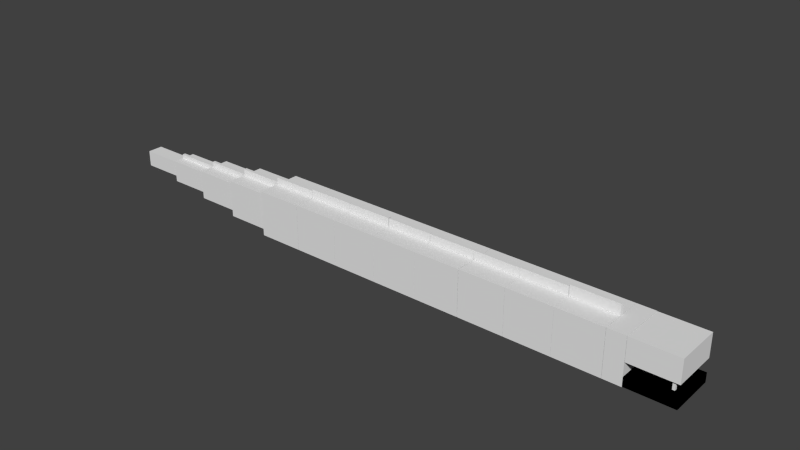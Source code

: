 # Source: icesnake.blend  (saved by Blender 2.72.0; exported with 4.5.12 LTS)
import bpy
from mathutils import Matrix  # noqa: F401  (used for matrix-valued properties, if any)

bpy.ops.wm.read_factory_settings(use_empty=True)
scene = bpy.context.scene
scene.name = 'Scene'

# ---- collections
col_collection_1 = bpy.data.collections.new('Collection 1'); scene.collection.children.link(col_collection_1)

# ---- world
world_world = bpy.data.worlds.new('World'); scene.world = world_world
world_world.color = (0.05088, 0.05088, 0.05088)
world_world.use_sun_shadow = False
world_world.sun_shadow_jitter_overblur = 0.0
world_world.cycles.sampling_method = 'MANUAL'
world_world.cycles.sample_map_resolution = 256

# ---- meshes
me_cube_024 = bpy.data.meshes.new('Cube.024')
me_cube_024.from_pydata([(2.457, 0.2006, -0.09857), (2.457, 0.2287, -0.09857), (2.43, 0.2287, -0.09857), (2.43, 0.2006, -0.09857), (2.457, 0.2006, 0.03288), (2.457, 0.2287, 0.03288), (2.43, 0.2287, 0.03288), (2.43, 0.2006, 0.03288), (2.457, -0.2252, -0.09937), (2.457, -0.1971, -0.09937), (2.43, -0.1971, -0.09937), (2.43, -0.2252, -0.09937), (2.457, -0.2252, 0.03288), (2.457, -0.1971, 0.03288), (2.43, -0.1971, 0.03288), (2.43, -0.2252, 0.03288), (2.001, -0.2555, -0.2515), (2.001, 0.2555, -0.2515), (2.512, 0.2555, -0.2515), (2.512, -0.2555, -0.2515), (2.001, -0.2555, -0.149), (2.001, 0.2555, -0.149), (2.512, 0.2555, -0.149), (2.512, -0.2555, -0.149), (2.001, -0.2555, -0.003657), (2.001, 0.2555, -0.003657), (2.512, 0.2555, -0.003657), (2.512, -0.2555, -0.003657), (2.001, -0.2555, 0.2525), (2.001, 0.2555, 0.2525), (2.512, 0.2555, 0.2525), (2.512, -0.2555, 0.2525), (2.001, -0.2555, -0.2515), (2.001, 0.2555, -0.2515), (2.512, 0.2555, -0.2515), (2.512, -0.2555, -0.2515), (2.001, -0.2555, -0.149), (2.001, 0.2555, -0.149), (2.512, 0.2555, -0.149), (2.512, -0.2555, -0.149), (1.801, -0.2555, -0.2555), (1.801, 0.2555, -0.2555), (1.998, 0.2555, -0.2555), (1.998, -0.2555, -0.2555), (1.801, -0.2555, 0.2555), (1.801, 0.2555, 0.2555), (1.998, 0.2555, 0.2555), (1.998, -0.2555, 0.2555), (-3.339, -0.1829, -0.1622), (-3.339, 0.1829, -0.1622), (-2.828, 0.1829, -0.1622), (-2.828, -0.1829, -0.1622), (-3.339, -0.1829, 0.1622), (-3.339, 0.1829, 0.1622), (-2.828, 0.1829, 0.1622), (-2.828, -0.1829, 0.1622), (-2.827, -0.2186, -0.2082), (-2.827, 0.2186, -0.2082), (-2.316, 0.2186, -0.2082), (-2.316, -0.2186, -0.2082), (-2.827, -0.2186, 0.2082), (-2.827, 0.2186, 0.2082), (-2.316, 0.2186, 0.2082), (-2.316, -0.2186, 0.2082), (-3.852, -0.1332, -0.1229), (-3.852, 0.1332, -0.1229), (-3.341, 0.1332, -0.1229), (-3.341, -0.1332, -0.1229), (-3.852, -0.1332, 0.1229), (-3.852, 0.1332, 0.1229), (-3.341, 0.1332, 0.1229), (-3.341, -0.1332, 0.1229), (-4.369, -0.08668, -0.08937), (-4.369, 0.08668, -0.08937), (-3.859, 0.08668, -0.08937), (-3.859, -0.08668, -0.08937), (-4.369, -0.08668, 0.08937), (-4.369, 0.08668, 0.08937), (-3.859, 0.08668, 0.08937), (-3.859, -0.08668, 0.08937), (0.7752, -0.2555, -0.2555), (0.7752, 0.2555, -0.2555), (1.286, 0.2555, -0.2555), (1.286, -0.2555, -0.2555), (0.7752, -0.2555, 0.2555), (0.7752, 0.2555, 0.2555), (1.286, 0.2555, 0.2555), (1.286, -0.2555, 0.2555), (1.287, -0.2555, -0.2555), (1.287, 0.2555, -0.2555), (1.798, 0.2555, -0.2555), (1.798, -0.2555, -0.2555), (1.287, -0.2555, 0.2555), (1.287, 0.2555, 0.2555), (1.798, 0.2555, 0.2555), (1.798, -0.2555, 0.2555), (0.2619, -0.2555, -0.2555), (0.2619, 0.2555, -0.2555), (0.7728, 0.2555, -0.2555), (0.7728, -0.2555, -0.2555), (0.2619, -0.2555, 0.2555), (0.2619, 0.2555, 0.2555), (0.7728, 0.2555, 0.2555), (0.7728, -0.2555, 0.2555), (-0.2555, -0.2555, -0.2555), (-0.2555, 0.2555, -0.2555), (0.2555, 0.2555, -0.2555), (0.2555, -0.2555, -0.2555), (-0.2555, -0.2555, 0.2555), (-0.2555, 0.2555, 0.2555), (0.2555, 0.2555, 0.2555), (0.2555, -0.2555, 0.2555), (-2.311, -0.2555, -0.2555), (-2.311, 0.2555, -0.2555), (-1.8, 0.2555, -0.2555), (-1.8, -0.2555, -0.2555), (-2.311, -0.2555, 0.2555), (-2.311, 0.2555, 0.2555), (-1.8, 0.2555, 0.2555), (-1.8, -0.2555, 0.2555), (-1.794, -0.2555, -0.2555), (-1.794, 0.2555, -0.2555), (-1.283, 0.2555, -0.2555), (-1.283, -0.2555, -0.2555), (-1.794, -0.2555, 0.2555), (-1.794, 0.2555, 0.2555), (-1.283, 0.2555, 0.2555), (-1.283, -0.2555, 0.2555), (-0.7679, -0.2555, -0.2555), (-0.7679, 0.2555, -0.2555), (-0.2569, 0.2555, -0.2555), (-0.2569, -0.2555, -0.2555), (-0.7679, -0.2555, 0.2555), (-0.7679, 0.2555, 0.2555), (-0.2569, 0.2555, 0.2555), (-0.2569, -0.2555, 0.2555), (-1.28, -0.2555, -0.2555), (-1.28, 0.2555, -0.2555), (-0.7692, 0.2555, -0.2555), (-0.7692, -0.2555, -0.2555), (-1.28, -0.2555, 0.2555), (-1.28, 0.2555, 0.2555), (-0.7692, 0.2555, 0.2555), (-0.7692, -0.2555, 0.2555), (1.287, -0.01691, 0.2562), (1.287, 0.01691, 0.2562), (1.798, 0.01691, 0.2562), (1.798, -0.01691, 0.2562), (1.287, -0.01691, 0.3723), (1.287, 0.01691, 0.3723), (1.798, 0.01691, 0.3723), (1.798, -0.01691, 0.3723), (0.77, -0.01691, 0.2562), (0.77, 0.01691, 0.2562), (1.281, 0.01691, 0.2562), (1.281, -0.01691, 0.2562), (0.77, -0.01691, 0.3549), (0.77, 0.01691, 0.3549), (1.281, 0.01691, 0.3549), (1.281, -0.01691, 0.3549), (0.2574, -0.01691, 0.2562), (0.2574, 0.01691, 0.2562), (0.7684, 0.01691, 0.2562), (0.7684, -0.01691, 0.2562), (0.2574, -0.01691, 0.35), (0.2574, 0.01691, 0.35), (0.7684, 0.01691, 0.35), (0.7684, -0.01691, 0.35), (-0.2552, -0.01691, 0.2562), (-0.2552, 0.01691, 0.2562), (0.2558, 0.01691, 0.2562), (0.2558, -0.01691, 0.2562), (-0.2552, -0.01691, 0.35), (-0.2552, 0.01691, 0.35), (0.2558, 0.01691, 0.35), (0.2558, -0.01691, 0.35), (-0.7721, -0.01691, 0.2562), (-0.7721, 0.01691, 0.2562), (-0.2611, 0.01691, 0.2562), (-0.2611, -0.01691, 0.2562), (-0.7721, -0.01691, 0.35), (-0.7721, 0.01691, 0.35), (-0.2611, 0.01691, 0.35), (-0.2611, -0.01691, 0.35), (-1.281, -0.01691, 0.2562), (-1.281, 0.01691, 0.2562), (-0.7695, 0.01691, 0.2562), (-0.7695, -0.01691, 0.2562), (-1.281, -0.01691, 0.35), (-1.281, 0.01691, 0.35), (-0.7695, 0.01691, 0.35), (-0.7695, -0.01691, 0.35), (-1.795, -0.01691, 0.2562), (-1.795, 0.01691, 0.2562), (-1.284, 0.01691, 0.2562), (-1.284, -0.01691, 0.2562), (-1.795, -0.01691, 0.35), (-1.795, 0.01691, 0.35), (-1.284, 0.01691, 0.35), (-1.284, -0.01691, 0.35), (-2.31, -0.01691, 0.2562), (-2.31, 0.01691, 0.2562), (-1.799, 0.01691, 0.2562), (-1.799, -0.01691, 0.2562), (-2.31, -0.01691, 0.3328), (-2.31, 0.01691, 0.3328), (-1.799, 0.01691, 0.3328), (-1.799, -0.01691, 0.3328), (-2.822, -0.01691, 0.2061), (-2.822, 0.01691, 0.2061), (-2.311, 0.01691, 0.2061), (-2.311, -0.01691, 0.2061), (-2.822, -0.01691, 0.2826), (-2.822, 0.01691, 0.2826), (-2.311, 0.01691, 0.2826), (-2.311, -0.01691, 0.2826), (-3.335, -0.01691, 0.1632), (-3.335, 0.01691, 0.1632), (-2.824, 0.01691, 0.1632), (-2.824, -0.01691, 0.1632), (-3.335, -0.01691, 0.2229), (-3.335, 0.01691, 0.2229), (-2.824, 0.01691, 0.2229), (-2.824, -0.01691, 0.2229), (-3.848, -0.01691, 0.1204), (-3.848, 0.01691, 0.1204), (-3.337, 0.01691, 0.1204), (-3.337, -0.01691, 0.1204), (-3.848, -0.01691, 0.171), (-3.848, 0.01691, 0.171), (-3.337, 0.01691, 0.171), (-3.337, -0.01691, 0.171)], [], [(4, 0, 1, 5), (5, 1, 2, 6), (6, 2, 3, 7), (7, 3, 0, 4), (0, 3, 2, 1), (7, 4, 5, 6), (12, 8, 9, 13), (13, 9, 10, 14), (14, 10, 11, 15), (15, 11, 8, 12), (8, 11, 10, 9), (15, 12, 13, 14), (20, 21, 17, 16), (21, 22, 18, 17), (22, 23, 19, 18), (23, 20, 16, 19), (16, 17, 18, 19), (23, 22, 21, 20), (28, 29, 25, 24), (29, 30, 26, 25), (30, 31, 27, 26), (31, 28, 24, 27), (24, 25, 26, 27), (31, 30, 29, 28), (36, 37, 33, 32), (37, 38, 34, 33), (38, 39, 35, 34), (39, 36, 32, 35), (32, 33, 34, 35), (39, 38, 37, 36), (44, 45, 41, 40), (45, 46, 42, 41), (46, 47, 43, 42), (47, 44, 40, 43), (40, 41, 42, 43), (47, 46, 45, 44), (52, 53, 49, 48), (53, 54, 50, 49), (54, 55, 51, 50), (55, 52, 48, 51), (48, 49, 50, 51), (55, 54, 53, 52), (60, 61, 57, 56), (61, 62, 58, 57), (62, 63, 59, 58), (63, 60, 56, 59), (56, 57, 58, 59), (63, 62, 61, 60), (68, 69, 65, 64), (69, 70, 66, 65), (70, 71, 67, 66), (71, 68, 64, 67), (64, 65, 66, 67), (71, 70, 69, 68), (76, 77, 73, 72), (77, 78, 74, 73), (78, 79, 75, 74), (79, 76, 72, 75), (72, 73, 74, 75), (79, 78, 77, 76), (84, 85, 81, 80), (85, 86, 82, 81), (86, 87, 83, 82), (87, 84, 80, 83), (80, 81, 82, 83), (87, 86, 85, 84), (92, 93, 89, 88), (93, 94, 90, 89), (94, 95, 91, 90), (95, 92, 88, 91), (88, 89, 90, 91), (95, 94, 93, 92), (100, 101, 97, 96), (101, 102, 98, 97), (102, 103, 99, 98), (103, 100, 96, 99), (96, 97, 98, 99), (103, 102, 101, 100), (108, 109, 105, 104), (109, 110, 106, 105), (110, 111, 107, 106), (111, 108, 104, 107), (104, 105, 106, 107), (111, 110, 109, 108), (116, 117, 113, 112), (117, 118, 114, 113), (118, 119, 115, 114), (119, 116, 112, 115), (112, 113, 114, 115), (119, 118, 117, 116), (124, 125, 121, 120), (125, 126, 122, 121), (126, 127, 123, 122), (127, 124, 120, 123), (120, 121, 122, 123), (127, 126, 125, 124), (132, 133, 129, 128), (133, 134, 130, 129), (134, 135, 131, 130), (135, 132, 128, 131), (128, 129, 130, 131), (135, 134, 133, 132), (140, 141, 137, 136), (141, 142, 138, 137), (142, 143, 139, 138), (143, 140, 136, 139), (136, 137, 138, 139), (143, 142, 141, 140), (148, 149, 145, 144), (149, 150, 146, 145), (150, 151, 147, 146), (151, 148, 144, 147), (144, 145, 146, 147), (151, 150, 149, 148), (156, 157, 153, 152), (157, 158, 154, 153), (158, 159, 155, 154), (159, 156, 152, 155), (152, 153, 154, 155), (159, 158, 157, 156), (164, 165, 161, 160), (165, 166, 162, 161), (166, 167, 163, 162), (167, 164, 160, 163), (160, 161, 162, 163), (167, 166, 165, 164), (172, 173, 169, 168), (173, 174, 170, 169), (174, 175, 171, 170), (175, 172, 168, 171), (168, 169, 170, 171), (175, 174, 173, 172), (180, 181, 177, 176), (181, 182, 178, 177), (182, 183, 179, 178), (183, 180, 176, 179), (176, 177, 178, 179), (183, 182, 181, 180), (188, 189, 185, 184), (189, 190, 186, 185), (190, 191, 187, 186), (191, 188, 184, 187), (184, 185, 186, 187), (191, 190, 189, 188), (196, 197, 193, 192), (197, 198, 194, 193), (198, 199, 195, 194), (199, 196, 192, 195), (192, 193, 194, 195), (199, 198, 197, 196), (204, 205, 201, 200), (205, 206, 202, 201), (206, 207, 203, 202), (207, 204, 200, 203), (200, 201, 202, 203), (207, 206, 205, 204), (212, 213, 209, 208), (213, 214, 210, 209), (214, 215, 211, 210), (215, 212, 208, 211), (208, 209, 210, 211), (215, 214, 213, 212), (220, 221, 217, 216), (221, 222, 218, 217), (222, 223, 219, 218), (223, 220, 216, 219), (216, 217, 218, 219), (223, 222, 221, 220), (228, 229, 225, 224), (229, 230, 226, 225), (230, 231, 227, 226), (231, 228, 224, 227), (224, 225, 226, 227), (231, 230, 229, 228)])
_uv = me_cube_024.uv_layers.new(name='UVMap')
_uv.uv.foreach_set('vector', [0.8656, 0.2184, 0.8656, 0.247, 0.8594, 0.247, 0.8594, 0.2184, 0.8568, 0.2435, 0.8568, 0.2721, 0.8509, 0.2721, 0.8509, 0.2435, 0.857, 0.2149, 0.857, 0.2435, 0.8509, 0.2435, 0.8509, 0.2149, 0.8509, 0.2436, 0.8509, 0.2722, 0.8449, 0.2722, 0.8449, 0.2436, 0.8715, 0.2594, 0.8656, 0.2594, 0.8656, 0.2533, 0.8715, 0.2533, 0.8656, 0.2655, 0.8715, 0.2655, 0.8715, 0.2716, 0.8656, 0.2716, 0.8447, 0.2436, 0.8447, 0.2149, 0.8509, 0.2149, 0.8509, 0.2436, 0.8715, 0.2184, 0.8715, 0.2472, 0.8656, 0.2472, 0.8656, 0.2184, 0.8656, 0.1897, 0.8656, 0.2184, 0.8594, 0.2184, 0.8594, 0.1897, 0.8715, 0.1897, 0.8715, 0.2184, 0.8656, 0.2184, 0.8656, 0.1897, 0.8715, 0.2533, 0.8656, 0.2533, 0.8656, 0.2472, 0.8715, 0.2472, 0.8656, 0.2594, 0.8715, 0.2594, 0.8715, 0.2655, 0.8656, 0.2655, 0.2922, 1.0, 0.2922, 0.8889, 0.3145, 0.8889, 0.3145, 1.0, 0.2699, 0.8889, 0.2699, 1.0, 0.2476, 1.0, 0.2476, 0.8889, 0.3145, 1.0, 0.3145, 0.8889, 0.3368, 0.8889, 0.3368, 1.0, 0.2476, 0.8889, 0.2476, 1.0, 0.2253, 1.0, 0.2253, 0.8889, 0.1113, 0.7778, 1.947e-08, 0.7778, 0.0, 0.6667, 0.1113, 0.6667, 0.6676, 0.4444, 0.7788, 0.4444, 0.7788, 0.5556, 0.6676, 0.5556, 0.27, 0.6159, 0.27, 0.5048, 0.3257, 0.5048, 0.3257, 0.6159, 0.3257, 0.3937, 0.3257, 0.5048, 0.27, 0.5048, 0.27, 0.3937, 0.874, 0.5556, 0.874, 0.4444, 0.9298, 0.4444, 0.9298, 0.5556, 0.5533, 0.3899, 0.5533, 0.501, 0.4975, 0.501, 0.4975, 0.3899, 0.445, 0.6667, 0.3338, 0.6667, 0.3338, 0.5556, 0.445, 0.5556, 0.4166, 0.4588, 0.5278, 0.4588, 0.5278, 0.5699, 0.4166, 0.5699, 0.3591, 1.0, 0.3591, 0.8889, 0.3814, 0.8889, 0.3814, 1.0, 0.2922, 0.8889, 0.2922, 1.0, 0.2699, 1.0, 0.2699, 0.8889, 0.3368, 1.0, 0.3368, 0.8889, 0.3591, 0.8889, 0.3591, 1.0, 0.2253, 0.8889, 0.2253, 1.0, 0.203, 1.0, 0.203, 0.8889, 0.7788, 0.7778, 0.6676, 0.7778, 0.6676, 0.6667, 0.7788, 0.6667, 0.3338, 0.6667, 0.445, 0.6667, 0.445, 0.7778, 0.3338, 0.7778, 0.3032, 0.4999, 0.3032, 0.3888, 0.4145, 0.3888, 0.4145, 0.4999, 0.2014, 0.1738, 0.2445, 0.1738, 0.2445, 0.2849, 0.2014, 0.2849, 0.009301, 0.2145, 0.009301, 0.02264, 0.2014, 0.02264, 0.2014, 0.2145, 0.2007, 0.1733, 0.2437, 0.1733, 0.2437, 0.2844, 0.2007, 0.2844, 0.9401, 0.8889, 0.9401, 0.7778, 0.9832, 0.7778, 0.9832, 0.8889, 0.7496, 0.8729, 0.7496, 0.984, 0.7066, 0.984, 0.7066, 0.8729, 6.489e-09, 0.9684, 0.0, 0.8889, 0.07064, 0.8889, 0.07064, 0.9684, 0.8695, 0.7778, 0.8695, 0.6667, 0.9401, 0.6667, 0.9401, 0.7778, 0.6359, 0.9524, 0.6359, 0.8729, 0.7066, 0.8729, 0.7066, 0.9524, 0.9401, 0.7778, 0.9401, 0.8889, 0.8695, 0.8889, 0.8695, 0.7778, 0.6359, 0.8889, 0.5563, 0.8889, 0.5563, 0.7778, 0.6359, 0.7778, 0.7788, 0.5556, 0.8585, 0.5556, 0.8585, 0.6667, 0.7788, 0.6667, 0.6359, 0.8729, 0.6359, 0.7778, 0.7266, 0.7778, 0.7266, 0.8729, 0.7788, 0.7778, 0.7788, 0.6667, 0.8695, 0.6667, 0.8695, 0.7778, 0.8585, 0.6506, 0.8585, 0.5556, 0.9491, 0.5556, 0.9491, 0.6506, 0.5357, 0.7778, 0.5357, 0.8889, 0.445, 0.8889, 0.445, 0.7778, 0.5492, 0.5158, 0.454, 0.5158, 0.454, 0.4047, 0.5492, 0.4047, 0.7788, 0.4444, 0.874, 0.4444, 0.874, 0.5556, 0.7788, 0.5556, 0.1242, 0.9468, 0.1242, 0.8889, 0.1777, 0.8889, 0.1777, 0.9468, 0.5435, 0.5404, 0.5435, 0.4293, 0.597, 0.4293, 0.597, 0.5404, 0.07064, 0.9468, 0.07064, 0.8889, 0.1242, 0.8889, 0.1242, 0.9468, 0.572, 0.3354, 0.572, 0.4465, 0.5185, 0.4465, 0.5185, 0.3354, 0.8695, 0.8889, 0.8115, 0.8889, 0.8115, 0.7778, 0.8695, 0.7778, 0.7535, 0.7778, 0.8115, 0.7778, 0.8115, 0.8889, 0.7535, 0.8889, 0.7535, 0.8889, 0.7912, 0.8889, 0.7912, 0.9278, 0.7535, 0.9278, 0.481, 0.4318, 0.481, 0.3207, 0.5199, 0.3207, 0.5199, 0.4318, 0.7912, 0.8889, 0.829, 0.8889, 0.829, 0.9278, 0.7912, 0.9278, 0.3647, 0.3937, 0.3647, 0.5048, 0.3257, 0.5048, 0.3257, 0.3937, 0.3635, 0.6159, 0.3257, 0.6159, 0.3257, 0.5048, 0.3635, 0.5048, 0.9491, 0.5556, 0.9869, 0.5556, 0.9869, 0.6667, 0.9491, 0.6667, 0.2909, 0.5323, 0.2909, 0.4212, 0.4022, 0.4212, 0.4022, 0.5323, 0.1113, 0.8889, 0.0, 0.8889, 0.0, 0.7778, 0.1113, 0.7778, 0.3338, 0.4444, 0.3338, 0.3333, 0.445, 0.3333, 0.445, 0.4444, 0.3679, 0.301, 0.4791, 0.301, 0.4791, 0.4121, 0.3679, 0.4121, 0.2225, 0.8889, 0.1113, 0.8889, 0.1113, 0.7778, 0.2225, 0.7778, 0.2225, 0.7778, 0.3338, 0.7778, 0.3338, 0.8889, 0.2225, 0.8889, 1.298e-08, 0.6667, 0.0, 0.5556, 0.1113, 0.5556, 0.1113, 0.6667, 0.5563, 0.7778, 0.5563, 0.6667, 0.6676, 0.6667, 0.6676, 0.7778, 1.298e-08, 0.5556, 0.0, 0.4444, 0.1113, 0.4444, 0.1113, 0.5556, 0.419, 0.3473, 0.5303, 0.3473, 0.5303, 0.4585, 0.419, 0.4585, 0.5199, 0.5872, 0.4087, 0.5872, 0.4087, 0.4761, 0.5199, 0.4761, 0.392, 0.3822, 0.5032, 0.3822, 0.5032, 0.4933, 0.392, 0.4933, 0.1113, 0.4444, 0.1113, 0.3333, 0.2225, 0.3333, 0.2225, 0.4444, 0.2324, 0.4581, 0.2324, 0.347, 0.3436, 0.347, 0.3436, 0.4581, 0.3338, 0.5556, 0.3338, 0.4444, 0.445, 0.4444, 0.445, 0.5556, 0.1315, 0.4166, 0.2427, 0.4166, 0.2427, 0.5277, 0.1315, 0.5277, 0.7788, 0.5556, 0.7788, 0.6667, 0.6676, 0.6667, 0.6676, 0.5556, 0.4934, 0.3379, 0.4934, 0.2268, 0.6046, 0.2268, 0.6046, 0.3379, 0.3338, 0.2222, 0.3338, 0.1111, 0.445, 0.1111, 0.445, 0.2222, 0.2023, 0.4834, 0.2023, 0.3723, 0.3136, 0.3723, 0.3136, 0.4834, 0.0689, 0.4778, 0.0689, 0.3667, 0.1802, 0.3667, 0.1802, 0.4778, 0.3338, 0.2222, 0.445, 0.2222, 0.445, 0.3333, 0.3338, 0.3333, 0.5563, 0.5556, 0.5563, 0.4444, 0.6676, 0.4444, 0.6676, 0.5556, 0.3338, 0.6667, 0.3338, 0.7778, 0.2225, 0.7778, 0.2225, 0.6667, 0.07136, 0.5446, 0.07136, 0.4335, 0.1826, 0.4335, 0.1826, 0.5446, 2.596e-08, 0.3333, 0.0, 0.2222, 0.1113, 0.2222, 0.1113, 0.3333, 0.445, 0.7778, 0.445, 0.6667, 0.5563, 0.6667, 0.5563, 0.7778, 0.2211, 0.2928, 0.3324, 0.2928, 0.3324, 0.4039, 0.2211, 0.4039, 0.3324, 0.4039, 0.3324, 0.2928, 0.4436, 0.2928, 0.4436, 0.4039, 0.2225, 0.5556, 0.2225, 0.6667, 0.1113, 0.6667, 0.1113, 0.5556, 0.445, 0.3333, 0.445, 0.2222, 0.5563, 0.2222, 0.5563, 0.3333, 0.2176, 0.5052, 0.2176, 0.3941, 0.3289, 0.3941, 0.3289, 0.5052, 0.445, 0.2222, 0.445, 0.1111, 0.5563, 0.1111, 0.5563, 0.2222, 0.2225, 0.3333, 0.3338, 0.3333, 0.3338, 0.4444, 0.2225, 0.4444, 0.5563, 0.6667, 0.445, 0.6667, 0.445, 0.5556, 0.5563, 0.5556, 0.1113, 0.6667, 0.2225, 0.6667, 0.2225, 0.7778, 0.1113, 0.7778, 0.2225, 0.5556, 0.2225, 0.4444, 0.3338, 0.4444, 0.3338, 0.5556, 0.5563, 0.5556, 0.445, 0.5556, 0.445, 0.4444, 0.5563, 0.4444, 0.387, 0.4785, 0.2758, 0.4785, 0.2758, 0.3674, 0.387, 0.3674, 0.445, 0.3333, 0.5563, 0.3333, 0.5563, 0.4444, 0.445, 0.4444, 0.4545, 0.2633, 0.4545, 0.3744, 0.3433, 0.3744, 0.3433, 0.2633, 0.3338, 0.8889, 0.3338, 0.7778, 0.445, 0.7778, 0.445, 0.8889, 0.3201, 0.5274, 0.3201, 0.4162, 0.4313, 0.4162, 0.4313, 0.5274, 0.3338, 0.1111, 0.3338, 0.0, 0.445, 0.0, 0.445, 0.1111, 0.2225, 0.6667, 0.2225, 0.5556, 0.3338, 0.5556, 0.3338, 0.6667, 0.0, 0.3333, 0.1113, 0.3333, 0.1113, 0.4444, 0.0, 0.4444, 0.6676, 0.6667, 0.5563, 0.6667, 0.5563, 0.5556, 0.6676, 0.5556, 0.3821, 0.2289, 0.4934, 0.2289, 0.4934, 0.34, 0.3821, 0.34, 0.6922, 0.1158, 0.6995, 0.1158, 0.6995, 0.1411, 0.6922, 0.1411, 0.899, 0.1397, 0.899, 0.02857, 0.9243, 0.02857, 0.9243, 0.1397, 0.7069, 0.1411, 0.6995, 0.1411, 0.6995, 0.1158, 0.7069, 0.1158, 0.8871, 0.131, 0.8871, 0.2421, 0.8618, 0.2421, 0.8618, 0.131, 0.8704, 0.2864, 0.863, 0.2864, 0.863, 0.1753, 0.8704, 0.1753, 0.8277, 0.2269, 0.835, 0.2269, 0.835, 0.338, 0.8277, 0.338, 0.7056, 0.1732, 0.713, 0.1732, 0.713, 0.1946, 0.7056, 0.1946, 0.7376, 0.2864, 0.7376, 0.1753, 0.7591, 0.1753, 0.7591, 0.2864, 0.7264, 0.2873, 0.719, 0.2873, 0.719, 0.2658, 0.7264, 0.2658, 0.7376, 0.1753, 0.7376, 0.2864, 0.7161, 0.2864, 0.7161, 0.1753, 0.824, 0.338, 0.8166, 0.338, 0.8166, 0.2269, 0.824, 0.2269, 0.8424, 0.2269, 0.8498, 0.2269, 0.8498, 0.338, 0.8424, 0.338, 0.7411, 0.2658, 0.7485, 0.2658, 0.7485, 0.2862, 0.7411, 0.2862, 0.8001, 0.2864, 0.8001, 0.1753, 0.8206, 0.1753, 0.8206, 0.2864, 0.7945, 0.2862, 0.7872, 0.2862, 0.7872, 0.2658, 0.7945, 0.2658, 0.8908, 0.1753, 0.8908, 0.2864, 0.8704, 0.2864, 0.8704, 0.1753, 0.8424, 0.338, 0.835, 0.338, 0.835, 0.2269, 0.8424, 0.2269, 0.8571, 0.2269, 0.8645, 0.2269, 0.8645, 0.338, 0.8571, 0.338, 0.7632, 0.2658, 0.7706, 0.2658, 0.7706, 0.2862, 0.7632, 0.2862, 0.7797, 0.2864, 0.7797, 0.1753, 0.8001, 0.1753, 0.8001, 0.2864, 0.7853, 0.2862, 0.7779, 0.2862, 0.7779, 0.2658, 0.7853, 0.2658, 0.8908, 0.06415, 0.8908, 0.1753, 0.8704, 0.1753, 0.8704, 0.06415, 0.9278, 0.338, 0.9204, 0.338, 0.9204, 0.2269, 0.9278, 0.2269, 0.9561, 0.2269, 0.9635, 0.2269, 0.9635, 0.338, 0.9561, 0.338, 0.7559, 0.2658, 0.7632, 0.2658, 0.7632, 0.2862, 0.7559, 0.2862, 0.841, 0.2864, 0.841, 0.1753, 0.8614, 0.1753, 0.8614, 0.2864, 0.7779, 0.2862, 0.7706, 0.2862, 0.7706, 0.2658, 0.7779, 0.2658, 0.9114, 0.1753, 0.9114, 0.2864, 0.891, 0.2864, 0.891, 0.1753, 0.9351, 0.338, 0.9278, 0.338, 0.9278, 0.2269, 0.9351, 0.2269, 0.9351, 0.2269, 0.9425, 0.2269, 0.9425, 0.338, 0.9351, 0.338, 0.7338, 0.2658, 0.7411, 0.2658, 0.7411, 0.2862, 0.7338, 0.2862, 0.9522, 0.1753, 0.9522, 0.2864, 0.9318, 0.2864, 0.9318, 0.1753, 0.7621, 0.2093, 0.7547, 0.2093, 0.7547, 0.1889, 0.7621, 0.1889, 0.7795, 0.1753, 0.7795, 0.2864, 0.7591, 0.2864, 0.7591, 0.1753, 0.8093, 0.338, 0.8019, 0.338, 0.8019, 0.2269, 0.8093, 0.2269, 0.8645, 0.2269, 0.8719, 0.2269, 0.8719, 0.338, 0.8645, 0.338, 0.7264, 0.2658, 0.7338, 0.2658, 0.7338, 0.2862, 0.7264, 0.2862, 0.9114, 0.2864, 0.9114, 0.1753, 0.9318, 0.1753, 0.9318, 0.2864, 0.7559, 0.2862, 0.7485, 0.2862, 0.7485, 0.2658, 0.7559, 0.2658, 0.841, 0.1753, 0.841, 0.2864, 0.8206, 0.2864, 0.8206, 0.1753, 0.8166, 0.338, 0.8093, 0.338, 0.8093, 0.2269, 0.8166, 0.2269, 0.8719, 0.2269, 0.8792, 0.2269, 0.8792, 0.338, 0.8719, 0.338, 0.7768, 0.1889, 0.7842, 0.1889, 0.7842, 0.2055, 0.7768, 0.2055, 0.939, 0.2156, 0.939, 0.1045, 0.9557, 0.1045, 0.9557, 0.2156, 0.7768, 0.2055, 0.7695, 0.2055, 0.7695, 0.1889, 0.7768, 0.1889, 0.7753, 0.2616, 0.7753, 0.3727, 0.7586, 0.3727, 0.7586, 0.2616, 0.8571, 0.338, 0.8498, 0.338, 0.8498, 0.2269, 0.8571, 0.2269, 0.8792, 0.2269, 0.8866, 0.2269, 0.8866, 0.338, 0.8792, 0.338, 0.7621, 0.1889, 0.7695, 0.1889, 0.7695, 0.2055, 0.7621, 0.2055, 0.9094, 0.3619, 0.9094, 0.2508, 0.926, 0.2508, 0.926, 0.3619, 0.7915, 0.2055, 0.7842, 0.2055, 0.7842, 0.1889, 0.7915, 0.1889, 0.8547, 0.1749, 0.8547, 0.286, 0.838, 0.286, 0.838, 0.1749, 0.9561, 0.338, 0.9487, 0.338, 0.9487, 0.2269, 0.9561, 0.2269, 0.9131, 0.2269, 0.9204, 0.2269, 0.9204, 0.338, 0.9131, 0.338, 0.713, 0.2076, 0.7056, 0.2076, 0.7056, 0.1946, 0.713, 0.1946, 0.7597, 0.2616, 0.7597, 0.1505, 0.7727, 0.1505, 0.7727, 0.2616, 0.792, 0.2477, 0.7846, 0.2477, 0.7846, 0.2348, 0.792, 0.2348, 0.7738, 0.03937, 0.7738, 0.1505, 0.7608, 0.1505, 0.7608, 0.03937, 0.8019, 0.338, 0.7945, 0.338, 0.7945, 0.2269, 0.8019, 0.2269, 0.9057, 0.2269, 0.9131, 0.2269, 0.9131, 0.338, 0.9057, 0.338, 0.6983, 0.1982, 0.7056, 0.1982, 0.7056, 0.2092, 0.6983, 0.2092, 0.9633, 0.1753, 0.9633, 0.2864, 0.9522, 0.2864, 0.9522, 0.1753, 0.7994, 0.2477, 0.792, 0.2477, 0.792, 0.2367, 0.7994, 0.2367, 0.9241, 0.1397, 0.9241, 0.2508, 0.913, 0.2508, 0.913, 0.1397, 0.9057, 0.338, 0.8983, 0.338, 0.8983, 0.2269, 0.9057, 0.2269, 0.8866, 0.2269, 0.8939, 0.2269, 0.8939, 0.338, 0.8866, 0.338])
me_cube_024.use_remesh_preserve_volume = False
me_cube_024.use_remesh_preserve_attributes = False
me_cube_024.use_mirror_vertex_groups = False
me_cube_024.update()
arm_armature_001 = bpy.data.armatures.new('Armature.001')  # bones are not reproduced

# ---- objects
ob_armature = bpy.data.objects.new('Armature', arm_armature_001)
ob_cube_004 = bpy.data.objects.new('Cube.004', me_cube_024)

# ---- transforms, parenting, visibility, modifiers, constraints
ob_armature.location = (-0.2562, -0.06443, 0.6652)
ob_armature.show_in_front = True
ob_armature.lineart.crease_threshold = 0.0
ob_cube_004.parent = ob_armature
ob_cube_004.matrix_parent_inverse = Matrix(((1.0, 0.0, 0.0, 0.2562), (0.0, 1.0, 0.0, 0.06443), (0.0, 0.0, 1.0, -0.6652), (0.0, 0.0, 0.0, 1.0)))
ob_cube_004.location = (-1.714, 0.0, 0.0)
ob_cube_004.lineart.crease_threshold = 0.0
_vg = ob_cube_004.vertex_groups.new(name='Bone')
for _i, _w in zip([0, 1, 2, 3, 4, 5, 6, 7, 24, 25, 26, 27, 28, 29, 30, 31, 40, 41, 42, 43, 44, 45, 46, 47], [0.09937, 0.09952, 0.09962, 0.09942, 0.09821, 0.09976, 0.1015, 0.09846, 0.09247, 0.1817, 0.2706, 0.2515, 0.4367, 0.4266, 0.3113, 0.3041, 0.06785, 0.1645, 0.2271, 0.1458, 0.361, 0.6764, 0.5418, 0.355]): _vg.add([_i], _w, 'REPLACE')
_vg = ob_cube_004.vertex_groups.new(name='Bone.001')
for _i, _w in zip([0, 1, 2, 3, 4, 5, 6, 7, 8, 9, 10, 11, 12, 13, 14, 15, 24, 25, 26, 27, 28, 29, 30, 31], [0.9006, 0.9005, 0.9004, 0.9006, 0.9018, 0.9002, 0.8985, 0.9015, 1.0, 1.0, 1.0, 1.0, 1.0, 1.0, 1.0, 1.0, 0.9075, 0.8183, 0.7294, 0.7485, 0.5633, 0.5734, 0.6887, 0.6959]): _vg.add([_i], _w, 'REPLACE')
_vg = ob_cube_004.vertex_groups.new(name='Bone.002')
for _i, _w in zip([40, 41, 42, 43, 44, 45, 46, 47], [0.9321, 0.8355, 0.7729, 0.8542, 0.639, 0.3236, 0.4582, 0.645]): _vg.add([_i], _w, 'REPLACE')
_vg = ob_cube_004.vertex_groups.new(name='Bone.003')
_vg.add([16, 17, 18, 19, 20, 21, 22, 23, 32, 33, 34, 35, 36, 37, 38, 39], 1.0, 'REPLACE')
_vg = ob_cube_004.vertex_groups.new(name='Bone.004')
_vg.add([88, 89, 90, 91, 92, 93, 94, 95, 144, 145, 146, 147, 148, 149, 150, 151], 1.0, 'REPLACE')
_vg = ob_cube_004.vertex_groups.new(name='Bone.016')
_vg.add([80, 81, 82, 83, 84, 85, 86, 87, 152, 153, 154, 155, 156, 157, 158, 159], 1.0, 'REPLACE')
_vg = ob_cube_004.vertex_groups.new(name='Bone.015')
_vg.add([96, 97, 98, 99, 100, 101, 102, 103, 160, 161, 162, 163, 164, 165, 166, 167], 1.0, 'REPLACE')
_vg = ob_cube_004.vertex_groups.new(name='Bone.014')
for _i, _w in zip([104, 105, 106, 107, 108, 109, 110, 111, 128, 129, 130, 131, 132, 133, 134, 135, 168, 169, 170, 171, 172, 173, 174, 175], [1.0, 1.0, 1.0, 1.0, 1.0, 1.0, 1.0, 1.0, 0.017, 0.127, 0.6834, 0.1471, 0.1189, 0.07064, 0.2445, 0.7221, 1.0, 1.0, 1.0, 1.0, 1.0, 1.0, 1.0, 1.0]): _vg.add([_i], _w, 'REPLACE')
_vg = ob_cube_004.vertex_groups.new(name='Bone.013')
for _i, _w in zip([128, 129, 130, 131, 132, 133, 134, 135, 176, 177, 178, 179, 180, 181, 182, 183], [0.9665, 0.873, 0.3166, 0.8529, 0.8811, 0.9294, 0.7555, 0.2779, 1.0, 1.0, 1.0, 1.0, 1.0, 1.0, 1.0, 1.0]): _vg.add([_i], _w, 'REPLACE')
_vg = ob_cube_004.vertex_groups.new(name='Bone.012')
_vg.add([136, 137, 138, 139, 140, 141, 142, 143, 184, 185, 186, 187, 188, 189, 190, 191], 1.0, 'REPLACE')
_vg = ob_cube_004.vertex_groups.new(name='Bone.011')
for _i, _w in zip([112, 113, 114, 115, 116, 117, 118, 119, 120, 121, 122, 123, 124, 125, 126, 127, 192, 193, 194, 195, 196, 197, 198, 199], [0.01699, 0.127, 0.6835, 0.147, 0.1189, 0.07066, 0.2447, 0.7221, 1.0, 1.0, 1.0, 1.0, 1.0, 1.0, 1.0, 1.0, 1.0, 1.0, 1.0, 1.0, 1.0, 1.0, 1.0, 1.0]): _vg.add([_i], _w, 'REPLACE')
_vg = ob_cube_004.vertex_groups.new(name='Bone.010')
for _i, _w in zip([112, 113, 114, 115, 116, 117, 118, 119, 200, 201, 202, 203, 204, 205, 206, 207], [0.9665, 0.873, 0.3165, 0.853, 0.8811, 0.9293, 0.7553, 0.2779, 1.0, 1.0, 1.0, 1.0, 1.0, 1.0, 1.0, 1.0]): _vg.add([_i], _w, 'REPLACE')
_vg = ob_cube_004.vertex_groups.new(name='Bone.009')
_vg.add([56, 57, 58, 59, 60, 61, 62, 63, 208, 209, 210, 211, 212, 213, 214, 215], 1.0, 'REPLACE')
_vg = ob_cube_004.vertex_groups.new(name='Bone.008')
_vg.add([48, 49, 50, 51, 52, 53, 54, 55], 1.0, 'REPLACE')
_vg = ob_cube_004.vertex_groups.new(name='Bone.007')
_vg = ob_cube_004.vertex_groups.new(name='Bone.006')
_vg.add([64, 65, 66, 67, 68, 69, 70, 71, 224, 225, 226, 227, 228, 229, 230, 231], 1.0, 'REPLACE')
_vg = ob_cube_004.vertex_groups.new(name='Bone.005')
_vg.add([72, 73, 74, 75, 76, 77, 78, 79], 1.0, 'REPLACE')
_vg = ob_cube_004.vertex_groups.new(name='Bone.017')
_vg.add([48, 49, 50, 51, 52, 53, 54, 55, 216, 217, 218, 219, 220, 221, 222, 223], 1.0, 'REPLACE')
_m = ob_cube_004.modifiers.new('Armature', 'ARMATURE')
_m.object = ob_armature

# ---- collection membership
col_collection_1.objects.link(ob_armature)
col_collection_1.objects.link(ob_cube_004)

# ---- scene / render settings (as saved in the file)
scene.frame_start = 1; scene.frame_end = 260; scene.frame_set(53)
scene.render.engine = 'BLENDER_EEVEE_NEXT'
scene.render.resolution_percentage = 50
scene.render.dither_intensity = 0.0
scene.cycles.use_denoising = False
scene.cycles.samples = 10
scene.cycles.sampling_pattern = 'TABULATED_SOBOL'
scene.cycles.light_sampling_threshold = 0.0
scene.cycles.use_adaptive_sampling = False
scene.cycles.use_light_tree = False
scene.cycles.blur_glossy = 0.0
scene.cycles.pixel_filter_type = 'GAUSSIAN'
scene.cycles.sample_clamp_indirect = 0.0
scene.view_settings.view_transform = 'Standard'
bpy.context.view_layer.update()

# ---- added for rendering (the .blend has no active camera and no usable light): camera, sun
cam_auto = bpy.data.cameras.new('AutoCamera')
cam_auto.lens = 50.0
cam_auto.sensor_width = 36.0
cam_auto.clip_end = 1000.0
ob_auto_camera = bpy.data.objects.new('AutoCamera', cam_auto)
scene.collection.objects.link(ob_auto_camera)
ob_auto_camera.location = (3.78253, -7.36649, 5.22271)
ob_auto_camera.rotation_euler = (1.09748, -7.21219e-08, 0.694738)
scene.camera = ob_auto_camera
light_auto_sun = bpy.data.lights.new('AutoSun', 'SUN')
light_auto_sun.energy = 3.0
light_auto_sun.angle = 0.0523599
ob_auto_sun = bpy.data.objects.new('AutoSun', light_auto_sun)
scene.collection.objects.link(ob_auto_sun)
ob_auto_sun.rotation_euler = (0.872665, 0.174533, 0.523599)
bpy.context.view_layer.update()
